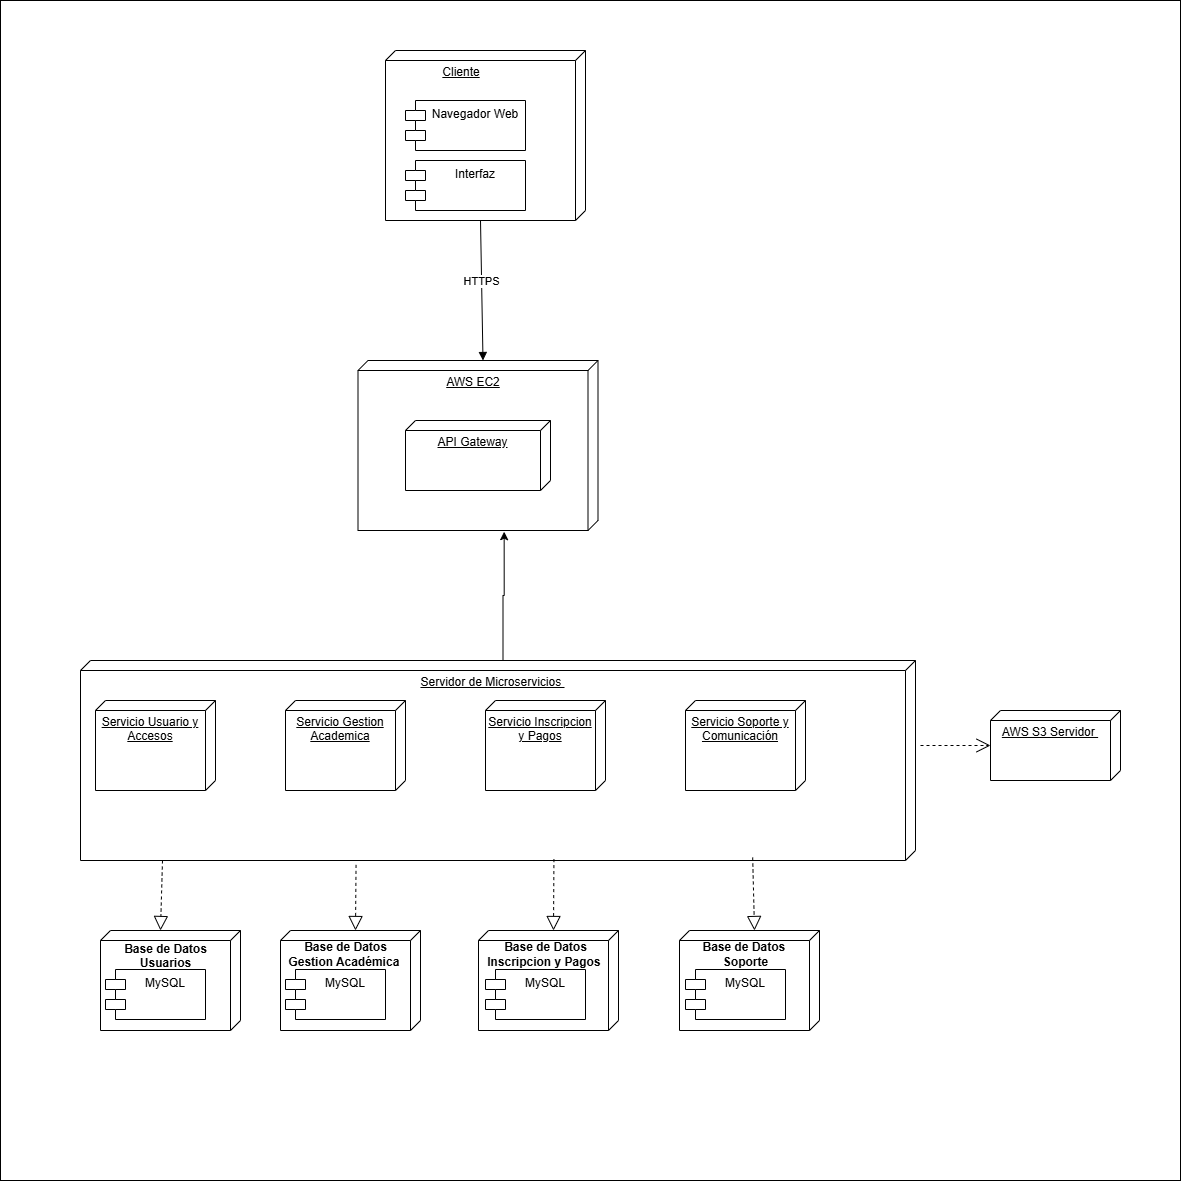

The diagram above was exported from draw.io. Its source (the exported page's mxGraphModel, read from the mxfile embedded in the PNG):
<mxGraphModel dx="2108" dy="1704" grid="1" gridSize="10" guides="1" tooltips="1" connect="1" arrows="1" fold="1" page="1" pageScale="1" pageWidth="827" pageHeight="1169" math="0" shadow="0">
  <root>
    <mxCell id="0" />
    <mxCell id="1" parent="0" />
    <mxCell id="Y1ssRjW_vpLGOuWbxFD6-2" value="" style="whiteSpace=wrap;html=1;aspect=fixed;" parent="1" vertex="1">
      <mxGeometry x="-810" y="-1080" width="1180" height="1180" as="geometry" />
    </mxCell>
    <mxCell id="2TDCiwxSEFHo4gaQEBx_-38" value="Servidor de Microservicios&amp;nbsp;" style="verticalAlign=top;align=center;spacingTop=8;spacingLeft=2;spacingRight=12;shape=cube;size=10;direction=south;fontStyle=4;html=1;whiteSpace=wrap;" parent="1" vertex="1">
      <mxGeometry x="-730" y="-420" width="835" height="200" as="geometry" />
    </mxCell>
    <mxCell id="2TDCiwxSEFHo4gaQEBx_-37" value="AWS EC2" style="verticalAlign=top;align=center;spacingTop=8;spacingLeft=2;spacingRight=12;shape=cube;size=10;direction=south;fontStyle=4;html=1;whiteSpace=wrap;" parent="1" vertex="1">
      <mxGeometry x="-452.5" y="-720" width="240" height="170" as="geometry" />
    </mxCell>
    <mxCell id="sqtsmwoFO3rPHPhLdVm3-3" value="&lt;span style=&quot;white-space: pre;&quot;&gt;&#09;&lt;/span&gt;&lt;span style=&quot;white-space: pre;&quot;&gt;&#09;&lt;/span&gt;Cliente" style="verticalAlign=top;align=left;spacingTop=8;spacingLeft=2;spacingRight=12;shape=cube;size=10;direction=south;fontStyle=4;html=1;whiteSpace=wrap;" parent="1" vertex="1">
      <mxGeometry x="-425" y="-1030" width="200" height="170" as="geometry" />
    </mxCell>
    <mxCell id="sqtsmwoFO3rPHPhLdVm3-5" value="Navegador Web" style="shape=module;align=left;spacingLeft=20;align=center;verticalAlign=top;whiteSpace=wrap;html=1;" parent="1" vertex="1">
      <mxGeometry x="-405" y="-980" width="120" height="50" as="geometry" />
    </mxCell>
    <mxCell id="sqtsmwoFO3rPHPhLdVm3-6" value="&lt;div&gt;&lt;br&gt;&lt;/div&gt;" style="verticalAlign=top;align=left;spacingTop=8;spacingLeft=2;spacingRight=12;shape=cube;size=10;direction=south;fontStyle=4;html=1;whiteSpace=wrap;" parent="1" vertex="1">
      <mxGeometry x="-710" y="-150" width="140" height="100" as="geometry" />
    </mxCell>
    <mxCell id="sqtsmwoFO3rPHPhLdVm3-7" value="Base de Datos &lt;br&gt;Usuarios&lt;div&gt;&lt;br/&gt;&lt;/div&gt;" style="text;align=center;fontStyle=1;verticalAlign=middle;spacingLeft=3;spacingRight=3;strokeColor=none;rotatable=0;points=[[0,0.5],[1,0.5]];portConstraint=eastwest;html=1;" parent="1" vertex="1">
      <mxGeometry x="-685" y="-130" width="80" height="26" as="geometry" />
    </mxCell>
    <mxCell id="sqtsmwoFO3rPHPhLdVm3-14" value="Servicio Usuario y Accesos" style="verticalAlign=top;align=center;spacingTop=8;spacingLeft=2;spacingRight=12;shape=cube;size=10;direction=south;fontStyle=4;html=1;whiteSpace=wrap;" parent="1" vertex="1">
      <mxGeometry x="-715" y="-380" width="120" height="90" as="geometry" />
    </mxCell>
    <mxCell id="2TDCiwxSEFHo4gaQEBx_-1" value="MySQL" style="shape=module;align=left;spacingLeft=20;align=center;verticalAlign=top;whiteSpace=wrap;html=1;" parent="1" vertex="1">
      <mxGeometry x="-705" y="-111" width="100" height="50" as="geometry" />
    </mxCell>
    <mxCell id="2TDCiwxSEFHo4gaQEBx_-4" value="API Gateway" style="verticalAlign=top;align=center;spacingTop=8;spacingLeft=2;spacingRight=12;shape=cube;size=10;direction=south;fontStyle=4;html=1;whiteSpace=wrap;" parent="1" vertex="1">
      <mxGeometry x="-405" y="-660" width="145" height="70" as="geometry" />
    </mxCell>
    <mxCell id="2TDCiwxSEFHo4gaQEBx_-5" value="Interfaz" style="shape=module;align=left;spacingLeft=20;align=center;verticalAlign=top;whiteSpace=wrap;html=1;" parent="1" vertex="1">
      <mxGeometry x="-405" y="-920" width="120" height="50" as="geometry" />
    </mxCell>
    <mxCell id="2TDCiwxSEFHo4gaQEBx_-6" value="Servicio Gestion Academica" style="verticalAlign=top;align=center;spacingTop=8;spacingLeft=2;spacingRight=12;shape=cube;size=10;direction=south;fontStyle=4;html=1;whiteSpace=wrap;" parent="1" vertex="1">
      <mxGeometry x="-525" y="-380" width="120" height="90" as="geometry" />
    </mxCell>
    <mxCell id="2TDCiwxSEFHo4gaQEBx_-7" value="Servicio Inscripcion y Pagos" style="verticalAlign=top;align=center;spacingTop=8;spacingLeft=2;spacingRight=12;shape=cube;size=10;direction=south;fontStyle=4;html=1;whiteSpace=wrap;" parent="1" vertex="1">
      <mxGeometry x="-325" y="-380" width="120" height="90" as="geometry" />
    </mxCell>
    <mxCell id="2TDCiwxSEFHo4gaQEBx_-8" value="Servicio Soporte y Comunicación" style="verticalAlign=top;align=center;spacingTop=8;spacingLeft=2;spacingRight=12;shape=cube;size=10;direction=south;fontStyle=4;html=1;whiteSpace=wrap;" parent="1" vertex="1">
      <mxGeometry x="-125" y="-380" width="120" height="90" as="geometry" />
    </mxCell>
    <mxCell id="2TDCiwxSEFHo4gaQEBx_-9" value="AWS S3 Servidor&amp;nbsp;" style="verticalAlign=top;align=center;spacingTop=8;spacingLeft=2;spacingRight=12;shape=cube;size=10;direction=south;fontStyle=4;html=1;whiteSpace=wrap;" parent="1" vertex="1">
      <mxGeometry x="180" y="-370" width="130" height="70" as="geometry" />
    </mxCell>
    <mxCell id="2TDCiwxSEFHo4gaQEBx_-10" value="&lt;div&gt;&lt;br&gt;&lt;/div&gt;" style="verticalAlign=top;align=left;spacingTop=8;spacingLeft=2;spacingRight=12;shape=cube;size=10;direction=south;fontStyle=4;html=1;whiteSpace=wrap;" parent="1" vertex="1">
      <mxGeometry x="-530" y="-150" width="140" height="100" as="geometry" />
    </mxCell>
    <mxCell id="2TDCiwxSEFHo4gaQEBx_-11" value="Base de Datos&lt;br&gt;Gestion Académica&amp;nbsp;" style="text;align=center;fontStyle=1;verticalAlign=middle;spacingLeft=3;spacingRight=3;strokeColor=none;rotatable=0;points=[[0,0.5],[1,0.5]];portConstraint=eastwest;html=1;" parent="1" vertex="1">
      <mxGeometry x="-505" y="-139" width="80" height="26" as="geometry" />
    </mxCell>
    <mxCell id="2TDCiwxSEFHo4gaQEBx_-12" value="MySQL" style="shape=module;align=left;spacingLeft=20;align=center;verticalAlign=top;whiteSpace=wrap;html=1;" parent="1" vertex="1">
      <mxGeometry x="-525" y="-111" width="100" height="50" as="geometry" />
    </mxCell>
    <mxCell id="2TDCiwxSEFHo4gaQEBx_-13" value="&lt;div&gt;&lt;br&gt;&lt;/div&gt;" style="verticalAlign=top;align=left;spacingTop=8;spacingLeft=2;spacingRight=12;shape=cube;size=10;direction=south;fontStyle=4;html=1;whiteSpace=wrap;" parent="1" vertex="1">
      <mxGeometry x="-332" y="-150" width="140" height="100" as="geometry" />
    </mxCell>
    <mxCell id="2TDCiwxSEFHo4gaQEBx_-14" value="Base de Datos&lt;br&gt;Inscripcion y Pagos&amp;nbsp;" style="text;align=center;fontStyle=1;verticalAlign=middle;spacingLeft=3;spacingRight=3;strokeColor=none;rotatable=0;points=[[0,0.5],[1,0.5]];portConstraint=eastwest;html=1;" parent="1" vertex="1">
      <mxGeometry x="-305" y="-139" width="80" height="26" as="geometry" />
    </mxCell>
    <mxCell id="2TDCiwxSEFHo4gaQEBx_-15" value="MySQL" style="shape=module;align=left;spacingLeft=20;align=center;verticalAlign=top;whiteSpace=wrap;html=1;" parent="1" vertex="1">
      <mxGeometry x="-325" y="-111" width="100" height="50" as="geometry" />
    </mxCell>
    <mxCell id="2TDCiwxSEFHo4gaQEBx_-16" value="&lt;div&gt;&lt;br&gt;&lt;/div&gt;" style="verticalAlign=top;align=left;spacingTop=8;spacingLeft=2;spacingRight=12;shape=cube;size=10;direction=south;fontStyle=4;html=1;whiteSpace=wrap;" parent="1" vertex="1">
      <mxGeometry x="-131" y="-150" width="140" height="100" as="geometry" />
    </mxCell>
    <mxCell id="2TDCiwxSEFHo4gaQEBx_-17" value="Base de Datos&amp;nbsp;&lt;br&gt;Soporte" style="text;align=center;fontStyle=1;verticalAlign=middle;spacingLeft=3;spacingRight=3;strokeColor=none;rotatable=0;points=[[0,0.5],[1,0.5]];portConstraint=eastwest;html=1;" parent="1" vertex="1">
      <mxGeometry x="-105" y="-139" width="80" height="26" as="geometry" />
    </mxCell>
    <mxCell id="2TDCiwxSEFHo4gaQEBx_-18" value="MySQL" style="shape=module;align=left;spacingLeft=20;align=center;verticalAlign=top;whiteSpace=wrap;html=1;" parent="1" vertex="1">
      <mxGeometry x="-125" y="-111" width="100" height="50" as="geometry" />
    </mxCell>
    <mxCell id="2TDCiwxSEFHo4gaQEBx_-25" value="HTTPS" style="html=1;verticalAlign=bottom;endArrow=block;curved=0;rounded=0;exitX=0;exitY=0;exitDx=170;exitDy=105;exitPerimeter=0;entryX=0;entryY=0;entryDx=0;entryDy=114.99999999999999;entryPerimeter=0;" parent="1" source="sqtsmwoFO3rPHPhLdVm3-3" target="2TDCiwxSEFHo4gaQEBx_-37" edge="1">
      <mxGeometry width="80" relative="1" as="geometry">
        <mxPoint x="-350" y="-600" as="sourcePoint" />
        <mxPoint x="-350" y="-550" as="targetPoint" />
      </mxGeometry>
    </mxCell>
    <mxCell id="2TDCiwxSEFHo4gaQEBx_-41" style="edgeStyle=orthogonalEdgeStyle;rounded=0;orthogonalLoop=1;jettySize=auto;html=1;exitX=0;exitY=0;exitDx=0;exitDy=412.5;exitPerimeter=0;entryX=1.007;entryY=0.391;entryDx=0;entryDy=0;entryPerimeter=0;" parent="1" source="2TDCiwxSEFHo4gaQEBx_-38" target="2TDCiwxSEFHo4gaQEBx_-37" edge="1">
      <mxGeometry relative="1" as="geometry" />
    </mxCell>
    <mxCell id="2TDCiwxSEFHo4gaQEBx_-42" value="" style="endArrow=block;dashed=1;endFill=0;endSize=12;html=1;rounded=0;" parent="1" edge="1">
      <mxGeometry width="160" relative="1" as="geometry">
        <mxPoint x="-648" y="-220" as="sourcePoint" />
        <mxPoint x="-650" y="-150" as="targetPoint" />
      </mxGeometry>
    </mxCell>
    <mxCell id="2TDCiwxSEFHo4gaQEBx_-43" value="" style="endArrow=block;dashed=1;endFill=0;endSize=12;html=1;rounded=0;entryX=0;entryY=0;entryDx=0;entryDy=65;entryPerimeter=0;exitX=1.022;exitY=0.67;exitDx=0;exitDy=0;exitPerimeter=0;" parent="1" source="2TDCiwxSEFHo4gaQEBx_-38" target="2TDCiwxSEFHo4gaQEBx_-10" edge="1">
      <mxGeometry width="160" relative="1" as="geometry">
        <mxPoint x="-638" y="-210" as="sourcePoint" />
        <mxPoint x="-640" y="-140" as="targetPoint" />
      </mxGeometry>
    </mxCell>
    <mxCell id="2TDCiwxSEFHo4gaQEBx_-44" value="" style="endArrow=block;dashed=1;endFill=0;endSize=12;html=1;rounded=0;entryX=0;entryY=0;entryDx=0;entryDy=65;entryPerimeter=0;exitX=0.993;exitY=0.433;exitDx=0;exitDy=0;exitPerimeter=0;" parent="1" source="2TDCiwxSEFHo4gaQEBx_-38" target="2TDCiwxSEFHo4gaQEBx_-13" edge="1">
      <mxGeometry width="160" relative="1" as="geometry">
        <mxPoint x="-444" y="-206" as="sourcePoint" />
        <mxPoint x="-445" y="-140" as="targetPoint" />
      </mxGeometry>
    </mxCell>
    <mxCell id="2TDCiwxSEFHo4gaQEBx_-45" value="" style="endArrow=block;dashed=1;endFill=0;endSize=12;html=1;rounded=0;entryX=0;entryY=0;entryDx=0;entryDy=65;entryPerimeter=0;exitX=0.985;exitY=0.195;exitDx=0;exitDy=0;exitPerimeter=0;" parent="1" source="2TDCiwxSEFHo4gaQEBx_-38" target="2TDCiwxSEFHo4gaQEBx_-16" edge="1">
      <mxGeometry width="160" relative="1" as="geometry">
        <mxPoint x="-434" y="-196" as="sourcePoint" />
        <mxPoint x="-435" y="-130" as="targetPoint" />
      </mxGeometry>
    </mxCell>
    <mxCell id="2TDCiwxSEFHo4gaQEBx_-47" value="&lt;div&gt;&lt;br&gt;&lt;/div&gt;&lt;div&gt;&lt;br&gt;&lt;/div&gt;" style="endArrow=open;endSize=12;dashed=1;html=1;rounded=0;" parent="1" target="2TDCiwxSEFHo4gaQEBx_-9" edge="1">
      <mxGeometry width="160" relative="1" as="geometry">
        <mxPoint x="110" y="-335" as="sourcePoint" />
        <mxPoint x="280" y="-335.90999999999997" as="targetPoint" />
      </mxGeometry>
    </mxCell>
  </root>
</mxGraphModel>